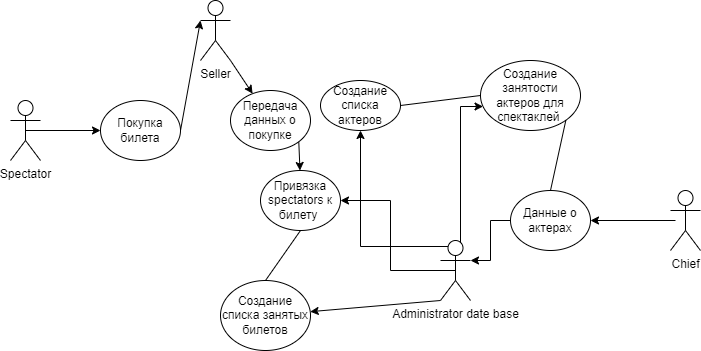

The diagram above was exported from draw.io. Its source (the exported page's mxGraphModel, read from the mxfile embedded in the PNG):
<mxGraphModel dx="997" dy="540" grid="1" gridSize="10" guides="1" tooltips="1" connect="1" arrows="1" fold="1" page="1" pageScale="1" pageWidth="827" pageHeight="1169" math="0" shadow="0">
  <root>
    <mxCell id="0" />
    <mxCell id="1" parent="0" />
    <mxCell id="sFgywFK_jABbQhgVpshF-4" style="edgeStyle=orthogonalEdgeStyle;rounded=0;orthogonalLoop=1;jettySize=auto;html=1;exitX=0.5;exitY=0.5;exitDx=0;exitDy=0;exitPerimeter=0;entryX=0;entryY=0.5;entryDx=0;entryDy=0;" parent="1" source="k5p5Yq8xPIjnyNT-X-8a-1" target="Q7_rT9VGkoBfdnwYfKJ_-7" edge="1">
      <mxGeometry relative="1" as="geometry" />
    </mxCell>
    <mxCell id="k5p5Yq8xPIjnyNT-X-8a-1" value="Spectator&lt;br&gt;" style="shape=umlActor;verticalLabelPosition=bottom;verticalAlign=top;html=1;outlineConnect=0;" parent="1" vertex="1">
      <mxGeometry x="70" y="230" width="30" height="60" as="geometry" />
    </mxCell>
    <mxCell id="sFgywFK_jABbQhgVpshF-6" style="edgeStyle=orthogonalEdgeStyle;rounded=0;orthogonalLoop=1;jettySize=auto;html=1;exitX=0.5;exitY=0.5;exitDx=0;exitDy=0;exitPerimeter=0;entryX=1;entryY=0.5;entryDx=0;entryDy=0;" parent="1" source="Q7_rT9VGkoBfdnwYfKJ_-1" target="sFgywFK_jABbQhgVpshF-1" edge="1">
      <mxGeometry relative="1" as="geometry" />
    </mxCell>
    <mxCell id="sFgywFK_jABbQhgVpshF-9" style="edgeStyle=orthogonalEdgeStyle;rounded=0;orthogonalLoop=1;jettySize=auto;html=1;exitX=0.25;exitY=0.1;exitDx=0;exitDy=0;exitPerimeter=0;" parent="1" source="Q7_rT9VGkoBfdnwYfKJ_-1" target="sFgywFK_jABbQhgVpshF-10" edge="1">
      <mxGeometry relative="1" as="geometry">
        <mxPoint x="380" y="170" as="targetPoint" />
      </mxGeometry>
    </mxCell>
    <mxCell id="APyLX2cI-HCPEqL2eCGK-1" style="edgeStyle=orthogonalEdgeStyle;rounded=0;orthogonalLoop=1;jettySize=auto;html=1;exitX=0.75;exitY=0.1;exitDx=0;exitDy=0;exitPerimeter=0;" parent="1" source="Q7_rT9VGkoBfdnwYfKJ_-1" target="APyLX2cI-HCPEqL2eCGK-2" edge="1">
      <mxGeometry relative="1" as="geometry">
        <mxPoint x="490" y="100" as="targetPoint" />
        <Array as="points">
          <mxPoint x="520" y="236" />
        </Array>
      </mxGeometry>
    </mxCell>
    <mxCell id="Q7_rT9VGkoBfdnwYfKJ_-1" value="Administrator date base&lt;br&gt;" style="shape=umlActor;verticalLabelPosition=bottom;verticalAlign=top;html=1;outlineConnect=0;" parent="1" vertex="1">
      <mxGeometry x="500" y="370" width="30" height="60" as="geometry" />
    </mxCell>
    <mxCell id="Q7_rT9VGkoBfdnwYfKJ_-7" value="Покупка билета" style="ellipse;whiteSpace=wrap;html=1;" parent="1" vertex="1">
      <mxGeometry x="160" y="230" width="80" height="60" as="geometry" />
    </mxCell>
    <mxCell id="sFgywFK_jABbQhgVpshF-1" value="Привязка spectators к билету&amp;nbsp;" style="ellipse;whiteSpace=wrap;html=1;" parent="1" vertex="1">
      <mxGeometry x="320" y="300" width="80" height="60" as="geometry" />
    </mxCell>
    <mxCell id="sFgywFK_jABbQhgVpshF-10" value="Создание списка актеров" style="ellipse;whiteSpace=wrap;html=1;" parent="1" vertex="1">
      <mxGeometry x="380" y="210" width="80" height="50" as="geometry" />
    </mxCell>
    <mxCell id="APyLX2cI-HCPEqL2eCGK-2" value="Создание занятости актеров для спектаклей&amp;nbsp;" style="ellipse;whiteSpace=wrap;html=1;" parent="1" vertex="1">
      <mxGeometry x="540" y="190" width="100" height="70" as="geometry" />
    </mxCell>
    <mxCell id="1HW983RiR0_sDFymwLjc-1" value="" style="endArrow=none;html=1;rounded=0;entryX=0;entryY=0.5;entryDx=0;entryDy=0;exitX=1;exitY=0.5;exitDx=0;exitDy=0;" parent="1" source="sFgywFK_jABbQhgVpshF-10" target="APyLX2cI-HCPEqL2eCGK-2" edge="1">
      <mxGeometry width="50" height="50" relative="1" as="geometry">
        <mxPoint x="390" y="170" as="sourcePoint" />
        <mxPoint x="440" y="120" as="targetPoint" />
      </mxGeometry>
    </mxCell>
    <mxCell id="1HW983RiR0_sDFymwLjc-2" value="" style="endArrow=classic;html=1;rounded=0;exitX=0;exitY=1;exitDx=0;exitDy=0;exitPerimeter=0;" parent="1" source="Q7_rT9VGkoBfdnwYfKJ_-1" target="1HW983RiR0_sDFymwLjc-3" edge="1">
      <mxGeometry width="50" height="50" relative="1" as="geometry">
        <mxPoint x="330" y="370" as="sourcePoint" />
        <mxPoint x="380" y="320" as="targetPoint" />
      </mxGeometry>
    </mxCell>
    <mxCell id="1HW983RiR0_sDFymwLjc-3" value="Создание списка занятых билетов" style="ellipse;whiteSpace=wrap;html=1;" parent="1" vertex="1">
      <mxGeometry x="280" y="410" width="90" height="70" as="geometry" />
    </mxCell>
    <mxCell id="1HW983RiR0_sDFymwLjc-4" value="" style="endArrow=none;html=1;rounded=0;exitX=0.5;exitY=0;exitDx=0;exitDy=0;entryX=0.5;entryY=1;entryDx=0;entryDy=0;" parent="1" source="1HW983RiR0_sDFymwLjc-3" target="sFgywFK_jABbQhgVpshF-1" edge="1">
      <mxGeometry width="50" height="50" relative="1" as="geometry">
        <mxPoint x="240" y="330" as="sourcePoint" />
        <mxPoint x="250" y="300" as="targetPoint" />
      </mxGeometry>
    </mxCell>
    <mxCell id="rScDjYM3HiXuSJ8u3kbh-4" style="edgeStyle=orthogonalEdgeStyle;rounded=0;orthogonalLoop=1;jettySize=auto;html=1;exitX=0.5;exitY=0.5;exitDx=0;exitDy=0;exitPerimeter=0;entryX=1;entryY=0.5;entryDx=0;entryDy=0;" parent="1" target="rScDjYM3HiXuSJ8u3kbh-3" edge="1">
      <mxGeometry relative="1" as="geometry">
        <mxPoint x="735" y="350" as="sourcePoint" />
      </mxGeometry>
    </mxCell>
    <mxCell id="rScDjYM3HiXuSJ8u3kbh-5" style="edgeStyle=orthogonalEdgeStyle;rounded=0;orthogonalLoop=1;jettySize=auto;html=1;exitX=0;exitY=0.5;exitDx=0;exitDy=0;entryX=1;entryY=0.3333333333333333;entryDx=0;entryDy=0;entryPerimeter=0;" parent="1" source="rScDjYM3HiXuSJ8u3kbh-3" target="Q7_rT9VGkoBfdnwYfKJ_-1" edge="1">
      <mxGeometry relative="1" as="geometry" />
    </mxCell>
    <mxCell id="rScDjYM3HiXuSJ8u3kbh-3" value="Данные о актерах" style="ellipse;whiteSpace=wrap;html=1;" parent="1" vertex="1">
      <mxGeometry x="570" y="320" width="80" height="60" as="geometry" />
    </mxCell>
    <mxCell id="rScDjYM3HiXuSJ8u3kbh-7" value="Сhief" style="shape=umlActor;verticalLabelPosition=bottom;verticalAlign=top;html=1;outlineConnect=0;" parent="1" vertex="1">
      <mxGeometry x="730" y="320" width="30" height="60" as="geometry" />
    </mxCell>
    <mxCell id="rScDjYM3HiXuSJ8u3kbh-8" value="" style="endArrow=none;html=1;rounded=0;entryX=1;entryY=1;entryDx=0;entryDy=0;exitX=0.5;exitY=0;exitDx=0;exitDy=0;" parent="1" source="rScDjYM3HiXuSJ8u3kbh-3" target="APyLX2cI-HCPEqL2eCGK-2" edge="1">
      <mxGeometry width="50" height="50" relative="1" as="geometry">
        <mxPoint x="280" y="250" as="sourcePoint" />
        <mxPoint x="330" y="200" as="targetPoint" />
      </mxGeometry>
    </mxCell>
    <mxCell id="ZstGM4mSJF8a62H7nbMd-1" value="Seller" style="shape=umlActor;verticalLabelPosition=bottom;verticalAlign=top;html=1;outlineConnect=0;" parent="1" vertex="1">
      <mxGeometry x="260" y="130" width="30" height="60" as="geometry" />
    </mxCell>
    <mxCell id="Wulm-hRpgQzM2JR-oUia-1" value="" style="endArrow=classic;html=1;rounded=0;exitX=1;exitY=0.5;exitDx=0;exitDy=0;entryX=0;entryY=0.3333333333333333;entryDx=0;entryDy=0;entryPerimeter=0;" parent="1" source="Q7_rT9VGkoBfdnwYfKJ_-7" target="ZstGM4mSJF8a62H7nbMd-1" edge="1">
      <mxGeometry width="50" height="50" relative="1" as="geometry">
        <mxPoint x="310" y="250" as="sourcePoint" />
        <mxPoint x="360" y="200" as="targetPoint" />
      </mxGeometry>
    </mxCell>
    <mxCell id="Wulm-hRpgQzM2JR-oUia-2" value="" style="endArrow=classic;html=1;rounded=0;exitX=1;exitY=1;exitDx=0;exitDy=0;exitPerimeter=0;" parent="1" source="ZstGM4mSJF8a62H7nbMd-1" target="Wulm-hRpgQzM2JR-oUia-3" edge="1">
      <mxGeometry width="50" height="50" relative="1" as="geometry">
        <mxPoint x="310" y="250" as="sourcePoint" />
        <mxPoint x="330" y="230" as="targetPoint" />
      </mxGeometry>
    </mxCell>
    <mxCell id="Wulm-hRpgQzM2JR-oUia-3" value="Передача данных о покупке" style="ellipse;whiteSpace=wrap;html=1;" parent="1" vertex="1">
      <mxGeometry x="290" y="220" width="80" height="60" as="geometry" />
    </mxCell>
    <mxCell id="Wulm-hRpgQzM2JR-oUia-4" value="" style="endArrow=classic;html=1;rounded=0;exitX=1;exitY=1;exitDx=0;exitDy=0;" parent="1" source="Wulm-hRpgQzM2JR-oUia-3" target="sFgywFK_jABbQhgVpshF-1" edge="1">
      <mxGeometry width="50" height="50" relative="1" as="geometry">
        <mxPoint x="310" y="240" as="sourcePoint" />
        <mxPoint x="360" y="190" as="targetPoint" />
      </mxGeometry>
    </mxCell>
  </root>
</mxGraphModel>